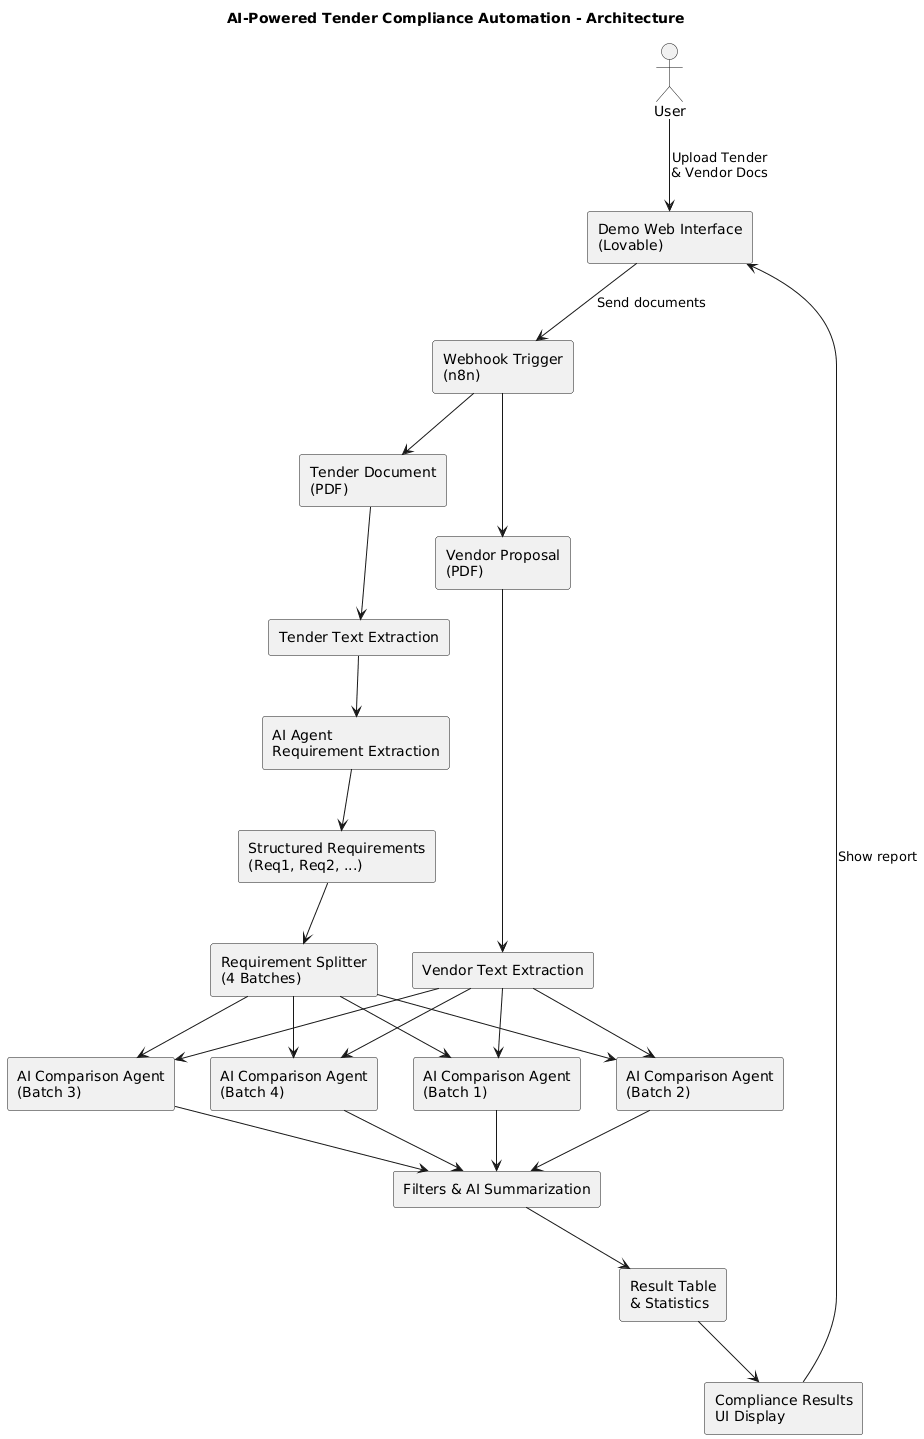

The diagram above was rendered by PlantUML. Its source (embedded in the PNG):
@startuml
title AI-Powered Tender Compliance Automation - Architecture

actor User

rectangle "Demo Web Interface\n(Lovable)" as UI
rectangle "Webhook Trigger\n(n8n)" as Webhook

rectangle "Tender Document\n(PDF)" as TenderPDF
rectangle "Vendor Proposal\n(PDF)" as VendorPDF

rectangle "Tender Text Extraction" as TenderExtract
rectangle "Vendor Text Extraction" as VendorExtract

rectangle "AI Agent\nRequirement Extraction" as ReqAI
rectangle "Structured Requirements\n(Req1, Req2, ...)" as Requirements

rectangle "Requirement Splitter\n(4 Batches)" as Splitter

rectangle "AI Comparison Agent\n(Batch 1)" as AI1
rectangle "AI Comparison Agent\n(Batch 2)" as AI2
rectangle "AI Comparison Agent\n(Batch 3)" as AI3
rectangle "AI Comparison Agent\n(Batch 4)" as AI4

rectangle "Filters & AI Summarization" as Summary
rectangle "Result Table\n& Statistics" as Table

rectangle "Compliance Results\nUI Display" as ResultsUI

User --> UI : Upload Tender\n& Vendor Docs
UI --> Webhook : Send documents

Webhook --> TenderPDF
Webhook --> VendorPDF

' Tender path
TenderPDF --> TenderExtract
TenderExtract --> ReqAI
ReqAI --> Requirements
Requirements --> Splitter

' Vendor path
VendorPDF --> VendorExtract

' Parallel AI comparison
Splitter --> AI1
Splitter --> AI2
Splitter --> AI3
Splitter --> AI4

VendorExtract --> AI1
VendorExtract --> AI2
VendorExtract --> AI3
VendorExtract --> AI4

AI1 --> Summary
AI2 --> Summary
AI3 --> Summary
AI4 --> Summary

Summary --> Table
Table --> ResultsUI
ResultsUI --> UI : Show report
@enduml